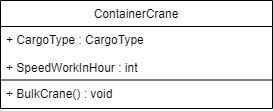

The diagram above was exported from draw.io. Its source (the exported page's mxGraphModel, read from the mxfile embedded in the PNG):
<mxGraphModel dx="2459" dy="669" grid="0" gridSize="10" guides="0" tooltips="1" connect="1" arrows="1" fold="1" page="1" pageScale="1" pageWidth="1169" pageHeight="827" math="0" shadow="0">
  <root>
    <mxCell id="WIyWlLk6GJQsqaUBKTNV-0" />
    <mxCell id="WIyWlLk6GJQsqaUBKTNV-1" parent="WIyWlLk6GJQsqaUBKTNV-0" />
    <mxCell id="zkfFHV4jXpPFQw0GAbJ--0" value="ContainerCrane" style="swimlane;fontStyle=0;align=center;verticalAlign=top;childLayout=stackLayout;horizontal=1;startSize=26;horizontalStack=0;resizeParent=1;resizeLast=0;collapsible=1;marginBottom=0;rounded=0;shadow=0;strokeWidth=1;" parent="WIyWlLk6GJQsqaUBKTNV-1" vertex="1">
      <mxGeometry x="-632" y="32" width="272" height="108" as="geometry">
        <mxRectangle x="-656" y="42" width="160" height="26" as="alternateBounds" />
      </mxGeometry>
    </mxCell>
    <mxCell id="UHBOaMCUEMPZxtqwwTfS-5" value="+ CargoType : CargoType&#10;  &#10;+ SpeedWorkInHour : int" style="text;align=left;verticalAlign=top;spacingLeft=4;spacingRight=4;overflow=hidden;rotatable=0;points=[[0,0.5],[1,0.5]];portConstraint=eastwest;" parent="zkfFHV4jXpPFQw0GAbJ--0" vertex="1">
      <mxGeometry y="26" width="272" height="53" as="geometry" />
    </mxCell>
    <mxCell id="zkfFHV4jXpPFQw0GAbJ--4" value="" style="line;html=1;strokeWidth=1;align=left;verticalAlign=middle;spacingTop=-1;spacingLeft=3;spacingRight=3;rotatable=0;labelPosition=right;points=[];portConstraint=eastwest;" parent="zkfFHV4jXpPFQw0GAbJ--0" vertex="1">
      <mxGeometry y="79" width="272" height="1" as="geometry" />
    </mxCell>
    <mxCell id="EtCBlFoSebAKeMdjFQq1-0" value="+ BulkCrane() : void" style="text;align=left;verticalAlign=top;spacingLeft=4;spacingRight=4;overflow=hidden;rotatable=0;points=[[0,0.5],[1,0.5]];portConstraint=eastwest;" parent="zkfFHV4jXpPFQw0GAbJ--0" vertex="1">
      <mxGeometry y="80" width="272" height="27" as="geometry" />
    </mxCell>
  </root>
</mxGraphModel>